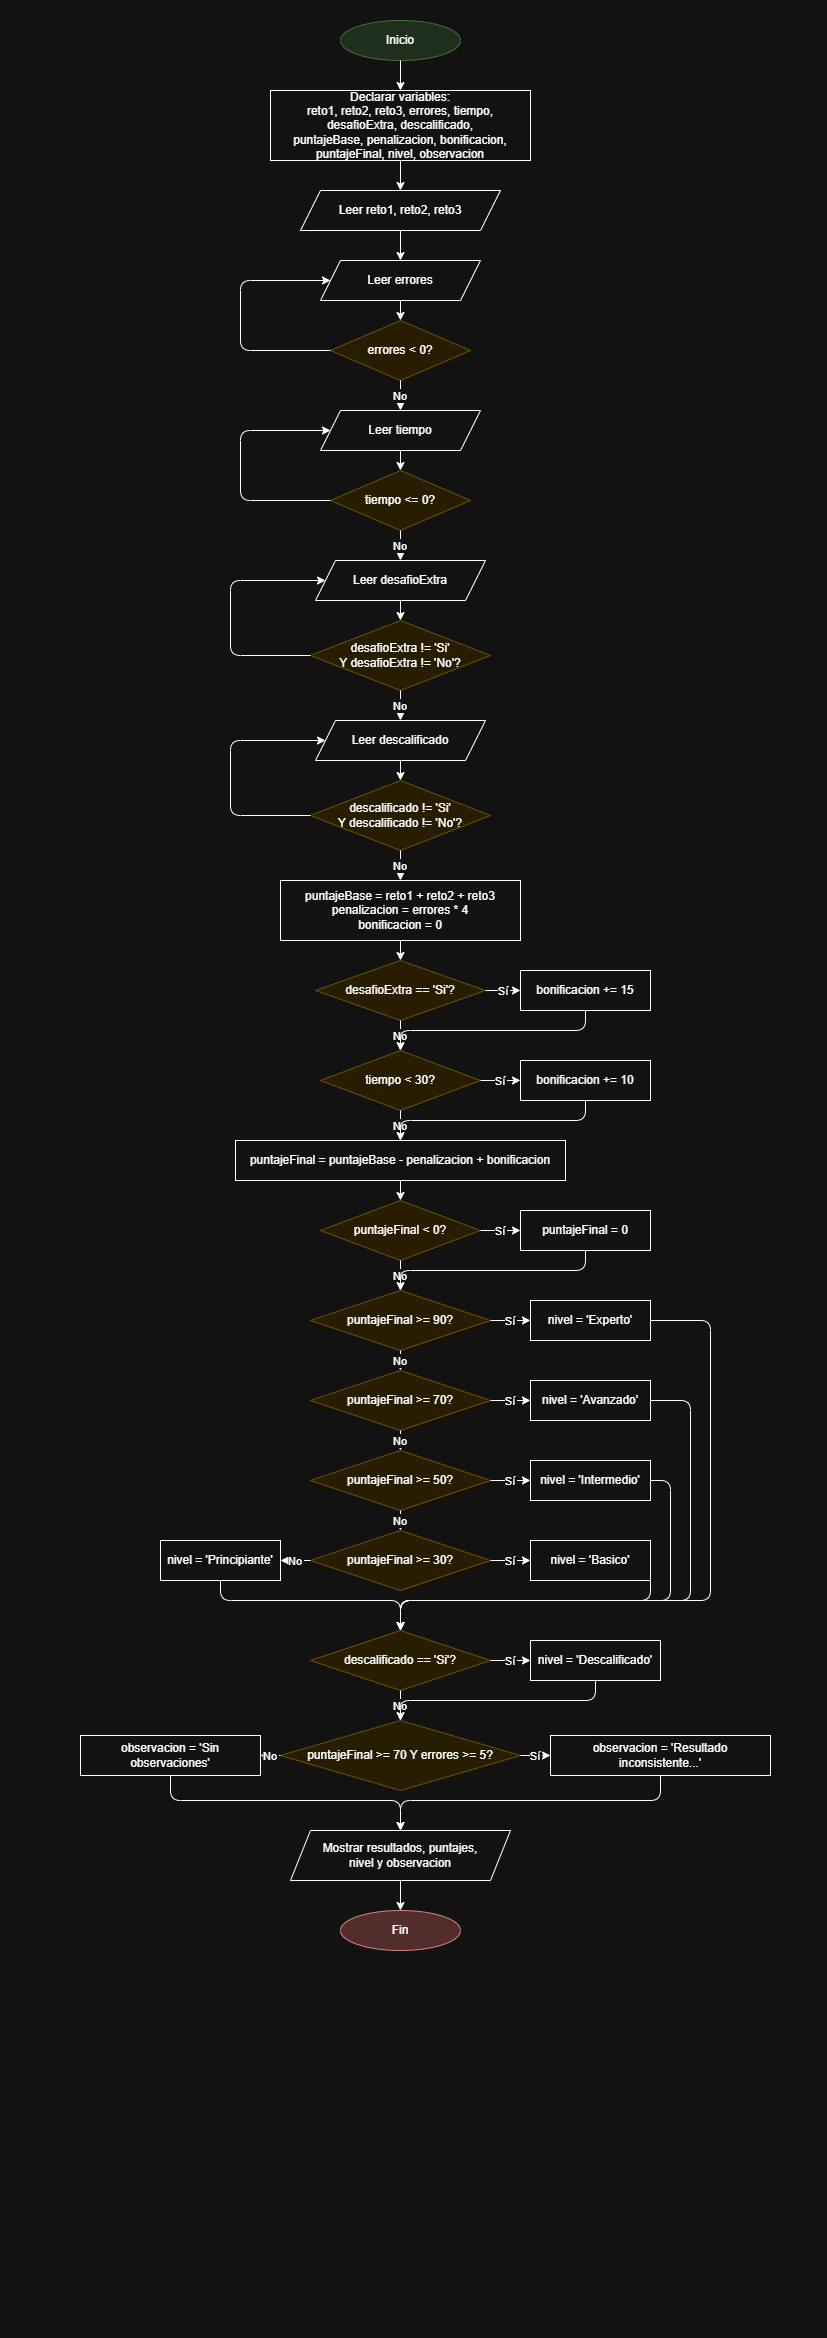

The diagram above was exported from draw.io. Its source (the exported page's mxGraphModel, read from the mxfile embedded in the PNG):
<mxGraphModel dx="1030" dy="722" grid="1" gridSize="10" guides="1" tooltips="1" connect="1" arrows="1" fold="1" page="1" pageScale="1" pageWidth="827" pageHeight="1169" math="0" shadow="0">
  <root>
    <mxCell id="0" />
    <mxCell id="1" parent="0" />
    <mxCell id="start" parent="1" style="ellipse;whiteSpace=wrap;html=1;fillColor=#d5e8d4;strokeColor=#82b366;" value="Inicio" vertex="1">
      <mxGeometry height="40" width="120" x="340" y="20" as="geometry" />
    </mxCell>
    <mxCell id="decl" parent="1" style="rounded=0;whiteSpace=wrap;html=1;" value="Declarar variables:&#10;reto1, reto2, reto3, errores, tiempo,&#10;desafioExtra, descalificado,&#10;puntajeBase, penalizacion, bonificacion,&#10;puntajeFinal, nivel, observacion" vertex="1">
      <mxGeometry height="70" width="260" x="270" y="90" as="geometry" />
    </mxCell>
    <mxCell id="read_retos" parent="1" style="shape=parallelogram;perimeter=parallelogramPerimeter;whiteSpace=wrap;html=1;fixedSize=1;" value="Leer reto1, reto2, reto3" vertex="1">
      <mxGeometry height="40" width="200" x="300" y="190" as="geometry" />
    </mxCell>
    <mxCell id="read_err" parent="1" style="shape=parallelogram;perimeter=parallelogramPerimeter;whiteSpace=wrap;html=1;fixedSize=1;" value="Leer errores" vertex="1">
      <mxGeometry height="40" width="160" x="320" y="260" as="geometry" />
    </mxCell>
    <mxCell id="cond_err" parent="1" style="rhombus;whiteSpace=wrap;html=1;fillColor=#fff2cc;strokeColor=#d6b656;" value="errores &lt; 0?" vertex="1">
      <mxGeometry height="60" width="140" x="330" y="320" as="geometry" />
    </mxCell>
    <mxCell id="read_time" parent="1" style="shape=parallelogram;perimeter=parallelogramPerimeter;whiteSpace=wrap;html=1;fixedSize=1;" value="Leer tiempo" vertex="1">
      <mxGeometry height="40" width="160" x="320" y="410" as="geometry" />
    </mxCell>
    <mxCell id="cond_time" parent="1" style="rhombus;whiteSpace=wrap;html=1;fillColor=#fff2cc;strokeColor=#d6b656;" value="tiempo &lt;= 0?" vertex="1">
      <mxGeometry height="60" width="140" x="330" y="470" as="geometry" />
    </mxCell>
    <mxCell id="read_des" parent="1" style="shape=parallelogram;perimeter=parallelogramPerimeter;whiteSpace=wrap;html=1;fixedSize=1;" value="Leer desafioExtra" vertex="1">
      <mxGeometry height="40" width="170" x="315" y="560" as="geometry" />
    </mxCell>
    <mxCell id="cond_des" parent="1" style="rhombus;whiteSpace=wrap;html=1;fillColor=#fff2cc;strokeColor=#d6b656;" value="desafioExtra != 'Si'&#10;Y desafioExtra != 'No'?" vertex="1">
      <mxGeometry height="70" width="180" x="310" y="620" as="geometry" />
    </mxCell>
    <mxCell id="read_desc" parent="1" style="shape=parallelogram;perimeter=parallelogramPerimeter;whiteSpace=wrap;html=1;fixedSize=1;" value="Leer descalificado" vertex="1">
      <mxGeometry height="40" width="170" x="315" y="720" as="geometry" />
    </mxCell>
    <mxCell id="cond_desc" parent="1" style="rhombus;whiteSpace=wrap;html=1;fillColor=#fff2cc;strokeColor=#d6b656;" value="descalificado != 'Si'&#10;Y descalificado != 'No'?" vertex="1">
      <mxGeometry height="70" width="180" x="310" y="780" as="geometry" />
    </mxCell>
    <mxCell id="calc_base" parent="1" style="rounded=0;whiteSpace=wrap;html=1;" value="puntajeBase = reto1 + reto2 + reto3&#10;penalizacion = errores * 4&#10;bonificacion = 0" vertex="1">
      <mxGeometry height="60" width="240" x="280" y="880" as="geometry" />
    </mxCell>
    <mxCell id="cond_bextra" parent="1" style="rhombus;whiteSpace=wrap;html=1;fillColor=#fff2cc;strokeColor=#d6b656;" value="desafioExtra == 'Si'?" vertex="1">
      <mxGeometry height="60" width="170" x="315" y="960" as="geometry" />
    </mxCell>
    <mxCell id="add_bextra" parent="1" style="rounded=0;whiteSpace=wrap;html=1;" value="bonificacion += 15" vertex="1">
      <mxGeometry height="40" width="130" x="520" y="970" as="geometry" />
    </mxCell>
    <mxCell id="cond_btime" parent="1" style="rhombus;whiteSpace=wrap;html=1;fillColor=#fff2cc;strokeColor=#d6b656;" value="tiempo &lt; 30?" vertex="1">
      <mxGeometry height="60" width="160" x="320" y="1050" as="geometry" />
    </mxCell>
    <mxCell id="add_btime" parent="1" style="rounded=0;whiteSpace=wrap;html=1;" value="bonificacion += 10" vertex="1">
      <mxGeometry height="40" width="130" x="520" y="1060" as="geometry" />
    </mxCell>
    <mxCell id="calc_final" parent="1" style="rounded=0;whiteSpace=wrap;html=1;" value="puntajeFinal = puntajeBase - penalizacion + bonificacion" vertex="1">
      <mxGeometry height="40" width="330" x="235" y="1140" as="geometry" />
    </mxCell>
    <mxCell id="cond_neg" parent="1" style="rhombus;whiteSpace=wrap;html=1;fillColor=#fff2cc;strokeColor=#d6b656;" value="puntajeFinal &lt; 0?" vertex="1">
      <mxGeometry height="60" width="160" x="320" y="1200" as="geometry" />
    </mxCell>
    <mxCell id="set_zero" parent="1" style="rounded=0;whiteSpace=wrap;html=1;" value="puntajeFinal = 0" vertex="1">
      <mxGeometry height="40" width="130" x="520" y="1210" as="geometry" />
    </mxCell>
    <mxCell id="cond_exp" parent="1" style="rhombus;whiteSpace=wrap;html=1;fillColor=#fff2cc;strokeColor=#d6b656;" value="puntajeFinal &gt;= 90?" vertex="1">
      <mxGeometry height="60" width="180" x="310" y="1290" as="geometry" />
    </mxCell>
    <mxCell id="lvl_exp" parent="1" style="rounded=0;whiteSpace=wrap;html=1;" value="nivel = 'Experto'" vertex="1">
      <mxGeometry height="40" width="120" x="530" y="1300" as="geometry" />
    </mxCell>
    <mxCell id="cond_avan" parent="1" style="rhombus;whiteSpace=wrap;html=1;fillColor=#fff2cc;strokeColor=#d6b656;" value="puntajeFinal &gt;= 70?" vertex="1">
      <mxGeometry height="60" width="180" x="310" y="1370" as="geometry" />
    </mxCell>
    <mxCell id="lvl_avan" parent="1" style="rounded=0;whiteSpace=wrap;html=1;" value="nivel = 'Avanzado'" vertex="1">
      <mxGeometry height="40" width="120" x="530" y="1380" as="geometry" />
    </mxCell>
    <mxCell id="cond_inter" parent="1" style="rhombus;whiteSpace=wrap;html=1;fillColor=#fff2cc;strokeColor=#d6b656;" value="puntajeFinal &gt;= 50?" vertex="1">
      <mxGeometry height="60" width="180" x="310" y="1450" as="geometry" />
    </mxCell>
    <mxCell id="lvl_inter" parent="1" style="rounded=0;whiteSpace=wrap;html=1;" value="nivel = 'Intermedio'" vertex="1">
      <mxGeometry height="40" width="120" x="530" y="1460" as="geometry" />
    </mxCell>
    <mxCell id="cond_bas" parent="1" style="rhombus;whiteSpace=wrap;html=1;fillColor=#fff2cc;strokeColor=#d6b656;" value="puntajeFinal &gt;= 30?" vertex="1">
      <mxGeometry height="60" width="180" x="310" y="1530" as="geometry" />
    </mxCell>
    <mxCell id="lvl_bas" parent="1" style="rounded=0;whiteSpace=wrap;html=1;" value="nivel = 'Basico'" vertex="1">
      <mxGeometry height="40" width="120" x="530" y="1540" as="geometry" />
    </mxCell>
    <mxCell id="lvl_princ" parent="1" style="rounded=0;whiteSpace=wrap;html=1;" value="nivel = 'Principiante'" vertex="1">
      <mxGeometry height="40" width="120" x="160" y="1540" as="geometry" />
    </mxCell>
    <mxCell id="cond_is_desc" parent="1" style="rhombus;whiteSpace=wrap;html=1;fillColor=#fff2cc;strokeColor=#d6b656;" value="descalificado == 'Si'?" vertex="1">
      <mxGeometry height="60" width="180" x="310" y="1630" as="geometry" />
    </mxCell>
    <mxCell id="lvl_desc" parent="1" style="rounded=0;whiteSpace=wrap;html=1;" value="nivel = 'Descalificado'" vertex="1">
      <mxGeometry height="40" width="130" x="530" y="1640" as="geometry" />
    </mxCell>
    <mxCell id="cond_obs" parent="1" style="rhombus;whiteSpace=wrap;html=1;fillColor=#fff2cc;strokeColor=#d6b656;" value="puntajeFinal &gt;= 70 Y errores &gt;= 5?" vertex="1">
      <mxGeometry height="70" width="240" x="280" y="1720" as="geometry" />
    </mxCell>
    <mxCell id="obs_incons" parent="1" style="rounded=0;whiteSpace=wrap;html=1;" value="observacion = 'Resultado inconsistente...'" vertex="1">
      <mxGeometry height="40" width="220" x="550" y="1735" as="geometry" />
    </mxCell>
    <mxCell id="obs_ok" parent="1" style="rounded=0;whiteSpace=wrap;html=1;" value="observacion = 'Sin observaciones'" vertex="1">
      <mxGeometry height="40" width="180" x="80" y="1735" as="geometry" />
    </mxCell>
    <mxCell id="output" parent="1" style="shape=parallelogram;perimeter=parallelogramPerimeter;whiteSpace=wrap;html=1;fixedSize=1;" value="Mostrar resultados, puntajes,&#10;nivel y observacion" vertex="1">
      <mxGeometry height="50" width="220" x="290" y="1830" as="geometry" />
    </mxCell>
    <mxCell id="end" parent="1" style="ellipse;whiteSpace=wrap;html=1;fillColor=#f8cecc;strokeColor=#b85450;" value="Fin" vertex="1">
      <mxGeometry height="40" width="120" x="340" y="1910" as="geometry" />
    </mxCell>
    <mxCell id="e1" edge="1" parent="1" source="start" target="decl">
      <mxGeometry relative="1" as="geometry" />
    </mxCell>
    <mxCell id="e2" edge="1" parent="1" source="decl" target="read_retos">
      <mxGeometry relative="1" as="geometry" />
    </mxCell>
    <mxCell id="e3" edge="1" parent="1" source="read_retos" target="read_err">
      <mxGeometry relative="1" as="geometry" />
    </mxCell>
    <mxCell id="e4" edge="1" parent="1" source="read_err" target="cond_err">
      <mxGeometry relative="1" as="geometry" />
    </mxCell>
    <mxCell id="e5" edge="1" parent="1" source="cond_err" target="read_err">
      <mxGeometry relative="1" as="geometry">
        <Array as="points">
          <mxPoint x="240" y="350" />
          <mxPoint x="240" y="280" />
        </Array>
      </mxGeometry>
    </mxCell>
    <mxCell id="e6" edge="1" parent="1" source="cond_err" target="read_time" value="No">
      <mxGeometry relative="1" as="geometry" />
    </mxCell>
    <mxCell id="e7" edge="1" parent="1" source="read_time" target="cond_time">
      <mxGeometry relative="1" as="geometry" />
    </mxCell>
    <mxCell id="e8" edge="1" parent="1" source="cond_time" target="read_time">
      <mxGeometry relative="1" as="geometry">
        <Array as="points">
          <mxPoint x="240" y="500" />
          <mxPoint x="240" y="430" />
        </Array>
      </mxGeometry>
    </mxCell>
    <mxCell id="e9" edge="1" parent="1" source="cond_time" target="read_des" value="No">
      <mxGeometry relative="1" as="geometry" />
    </mxCell>
    <mxCell id="e10" edge="1" parent="1" source="read_des" target="cond_des">
      <mxGeometry relative="1" as="geometry" />
    </mxCell>
    <mxCell id="e11" edge="1" parent="1" source="cond_des" target="read_des">
      <mxGeometry relative="1" as="geometry">
        <Array as="points">
          <mxPoint x="230" y="655" />
          <mxPoint x="230" y="580" />
        </Array>
      </mxGeometry>
    </mxCell>
    <mxCell id="e12" edge="1" parent="1" source="cond_des" target="read_desc" value="No">
      <mxGeometry relative="1" as="geometry" />
    </mxCell>
    <mxCell id="e13" edge="1" parent="1" source="read_desc" target="cond_desc">
      <mxGeometry relative="1" as="geometry" />
    </mxCell>
    <mxCell id="e14" edge="1" parent="1" source="cond_desc" target="read_desc">
      <mxGeometry relative="1" as="geometry">
        <Array as="points">
          <mxPoint x="230" y="815" />
          <mxPoint x="230" y="740" />
        </Array>
      </mxGeometry>
    </mxCell>
    <mxCell id="e15" edge="1" parent="1" source="cond_desc" target="calc_base" value="No">
      <mxGeometry relative="1" as="geometry" />
    </mxCell>
    <mxCell id="e16" edge="1" parent="1" source="calc_base" target="cond_bextra">
      <mxGeometry relative="1" as="geometry" />
    </mxCell>
    <mxCell id="e17" edge="1" parent="1" source="cond_bextra" target="add_bextra" value="Sí">
      <mxGeometry relative="1" as="geometry" />
    </mxCell>
    <mxCell id="e18" edge="1" parent="1" source="cond_bextra" target="cond_btime" value="No">
      <mxGeometry relative="1" as="geometry" />
    </mxCell>
    <mxCell id="e19" edge="1" parent="1" source="add_bextra" target="cond_btime">
      <mxGeometry relative="1" as="geometry">
        <Array as="points">
          <mxPoint x="585" y="1030" />
          <mxPoint x="400" y="1030" />
        </Array>
      </mxGeometry>
    </mxCell>
    <mxCell id="e20" edge="1" parent="1" source="cond_btime" target="add_btime" value="Sí">
      <mxGeometry relative="1" as="geometry" />
    </mxCell>
    <mxCell id="e21" edge="1" parent="1" source="cond_btime" target="calc_final" value="No">
      <mxGeometry relative="1" as="geometry" />
    </mxCell>
    <mxCell id="e22" edge="1" parent="1" source="add_btime" target="calc_final">
      <mxGeometry relative="1" as="geometry">
        <Array as="points">
          <mxPoint x="585" y="1120" />
          <mxPoint x="400" y="1120" />
        </Array>
      </mxGeometry>
    </mxCell>
    <mxCell id="e23" edge="1" parent="1" source="calc_final" target="cond_neg">
      <mxGeometry relative="1" as="geometry" />
    </mxCell>
    <mxCell id="e24" edge="1" parent="1" source="cond_neg" target="set_zero" value="Sí">
      <mxGeometry relative="1" as="geometry" />
    </mxCell>
    <mxCell id="e25" edge="1" parent="1" source="cond_neg" target="cond_exp" value="No">
      <mxGeometry relative="1" as="geometry" />
    </mxCell>
    <mxCell id="e26" edge="1" parent="1" source="set_zero" target="cond_exp">
      <mxGeometry relative="1" as="geometry">
        <Array as="points">
          <mxPoint x="585" y="1270" />
          <mxPoint x="400" y="1270" />
        </Array>
      </mxGeometry>
    </mxCell>
    <mxCell id="e27" edge="1" parent="1" source="cond_exp" target="lvl_exp" value="Sí">
      <mxGeometry relative="1" as="geometry" />
    </mxCell>
    <mxCell id="e28" edge="1" parent="1" source="cond_exp" target="cond_avan" value="No">
      <mxGeometry relative="1" as="geometry" />
    </mxCell>
    <mxCell id="e29" edge="1" parent="1" source="cond_avan" target="lvl_avan" value="Sí">
      <mxGeometry relative="1" as="geometry" />
    </mxCell>
    <mxCell id="e30" edge="1" parent="1" source="cond_avan" target="cond_inter" value="No">
      <mxGeometry relative="1" as="geometry" />
    </mxCell>
    <mxCell id="e31" edge="1" parent="1" source="cond_inter" target="lvl_inter" value="Sí">
      <mxGeometry relative="1" as="geometry" />
    </mxCell>
    <mxCell id="e32" edge="1" parent="1" source="cond_inter" target="cond_bas" value="No">
      <mxGeometry relative="1" as="geometry" />
    </mxCell>
    <mxCell id="e33" edge="1" parent="1" source="cond_bas" target="lvl_bas" value="Sí">
      <mxGeometry relative="1" as="geometry" />
    </mxCell>
    <mxCell id="e34" edge="1" parent="1" source="cond_bas" target="lvl_princ" value="No">
      <mxGeometry relative="1" as="geometry" />
    </mxCell>
    <mxCell id="e35" edge="1" parent="1" source="lvl_exp" target="cond_is_desc">
      <mxGeometry relative="1" as="geometry">
        <Array as="points">
          <mxPoint x="710" y="1320" />
          <mxPoint x="710" y="1600" />
          <mxPoint x="400" y="1600" />
        </Array>
      </mxGeometry>
    </mxCell>
    <mxCell id="e36" edge="1" parent="1" source="lvl_avan" target="cond_is_desc">
      <mxGeometry relative="1" as="geometry">
        <Array as="points">
          <mxPoint x="690" y="1400" />
          <mxPoint x="690" y="1600" />
          <mxPoint x="400" y="1600" />
        </Array>
      </mxGeometry>
    </mxCell>
    <mxCell id="e37" edge="1" parent="1" source="lvl_inter" target="cond_is_desc">
      <mxGeometry relative="1" as="geometry">
        <Array as="points">
          <mxPoint x="670" y="1480" />
          <mxPoint x="670" y="1600" />
          <mxPoint x="400" y="1600" />
        </Array>
      </mxGeometry>
    </mxCell>
    <mxCell id="e38" edge="1" parent="1" source="lvl_bas" target="cond_is_desc">
      <mxGeometry relative="1" as="geometry">
        <Array as="points">
          <mxPoint x="650" y="1560" />
          <mxPoint x="650" y="1600" />
          <mxPoint x="400" y="1600" />
        </Array>
      </mxGeometry>
    </mxCell>
    <mxCell id="e39" edge="1" parent="1" source="lvl_princ" target="cond_is_desc">
      <mxGeometry relative="1" as="geometry">
        <Array as="points">
          <mxPoint x="220" y="1600" />
          <mxPoint x="400" y="1600" />
        </Array>
      </mxGeometry>
    </mxCell>
    <mxCell id="e40" edge="1" parent="1" source="cond_is_desc" target="lvl_desc" value="Sí">
      <mxGeometry relative="1" as="geometry" />
    </mxCell>
    <mxCell id="e41" edge="1" parent="1" source="cond_is_desc" target="cond_obs" value="No">
      <mxGeometry relative="1" as="geometry" />
    </mxCell>
    <mxCell id="e42" edge="1" parent="1" source="lvl_desc" target="cond_obs">
      <mxGeometry relative="1" as="geometry">
        <Array as="points">
          <mxPoint x="595" y="1700" />
          <mxPoint x="400" y="1700" />
        </Array>
      </mxGeometry>
    </mxCell>
    <mxCell id="e43" edge="1" parent="1" source="cond_obs" target="obs_incons" value="Sí">
      <mxGeometry relative="1" as="geometry" />
    </mxCell>
    <mxCell id="e44" edge="1" parent="1" source="cond_obs" target="obs_ok" value="No">
      <mxGeometry relative="1" as="geometry" />
    </mxCell>
    <mxCell id="e45" edge="1" parent="1" source="obs_incons" target="output">
      <mxGeometry relative="1" as="geometry">
        <Array as="points">
          <mxPoint x="660" y="1800" />
          <mxPoint x="400" y="1800" />
        </Array>
      </mxGeometry>
    </mxCell>
    <mxCell id="e46" edge="1" parent="1" source="obs_ok" target="output">
      <mxGeometry relative="1" as="geometry">
        <Array as="points">
          <mxPoint x="170" y="1800" />
          <mxPoint x="400" y="1800" />
        </Array>
      </mxGeometry>
    </mxCell>
    <mxCell id="e47" edge="1" parent="1" source="output" target="end">
      <mxGeometry relative="1" as="geometry" />
    </mxCell>
  </root>
</mxGraphModel>